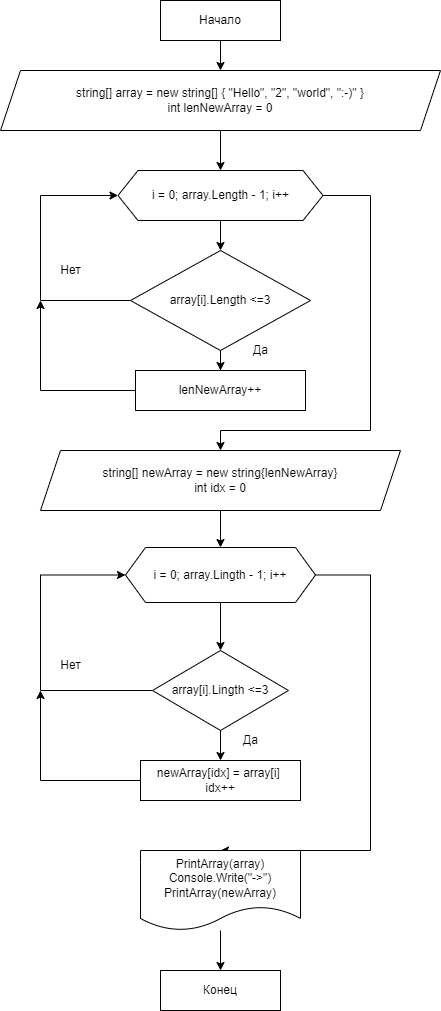

The diagram above was exported from draw.io. Its source (the exported page's mxGraphModel, read from the mxfile embedded in the PNG):
<mxGraphModel dx="1422" dy="857" grid="1" gridSize="10" guides="1" tooltips="1" connect="1" arrows="1" fold="1" page="1" pageScale="1" pageWidth="827" pageHeight="1169" math="0" shadow="0">
  <root>
    <mxCell id="0" />
    <mxCell id="1" parent="0" />
    <mxCell id="PZ-ZzikzUK7MI6vSbqel-6" value="" style="edgeStyle=orthogonalEdgeStyle;rounded=0;orthogonalLoop=1;jettySize=auto;html=1;" edge="1" parent="1" source="PZ-ZzikzUK7MI6vSbqel-1" target="PZ-ZzikzUK7MI6vSbqel-2">
      <mxGeometry relative="1" as="geometry" />
    </mxCell>
    <mxCell id="PZ-ZzikzUK7MI6vSbqel-1" value="Начало" style="rounded=0;whiteSpace=wrap;html=1;" vertex="1" parent="1">
      <mxGeometry x="320" y="10" width="120" height="40" as="geometry" />
    </mxCell>
    <mxCell id="PZ-ZzikzUK7MI6vSbqel-8" value="" style="edgeStyle=orthogonalEdgeStyle;rounded=0;orthogonalLoop=1;jettySize=auto;html=1;" edge="1" parent="1" source="PZ-ZzikzUK7MI6vSbqel-2" target="PZ-ZzikzUK7MI6vSbqel-3">
      <mxGeometry relative="1" as="geometry" />
    </mxCell>
    <mxCell id="PZ-ZzikzUK7MI6vSbqel-2" value="string[] array = new string[] { &quot;Hello&quot;, &quot;2&quot;, &quot;world&quot;, &quot;:-)&quot; }&lt;br&gt;int lenNewArray = 0" style="shape=parallelogram;perimeter=parallelogramPerimeter;whiteSpace=wrap;html=1;fixedSize=1;" vertex="1" parent="1">
      <mxGeometry x="160" y="80" width="440" height="60" as="geometry" />
    </mxCell>
    <mxCell id="PZ-ZzikzUK7MI6vSbqel-9" value="" style="edgeStyle=orthogonalEdgeStyle;rounded=0;orthogonalLoop=1;jettySize=auto;html=1;" edge="1" parent="1" source="PZ-ZzikzUK7MI6vSbqel-3" target="PZ-ZzikzUK7MI6vSbqel-4">
      <mxGeometry relative="1" as="geometry" />
    </mxCell>
    <mxCell id="PZ-ZzikzUK7MI6vSbqel-17" style="edgeStyle=orthogonalEdgeStyle;rounded=0;orthogonalLoop=1;jettySize=auto;html=1;entryX=0.5;entryY=0;entryDx=0;entryDy=0;" edge="1" parent="1" source="PZ-ZzikzUK7MI6vSbqel-3" target="PZ-ZzikzUK7MI6vSbqel-16">
      <mxGeometry relative="1" as="geometry">
        <Array as="points">
          <mxPoint x="530" y="205" />
          <mxPoint x="530" y="440" />
          <mxPoint x="380" y="440" />
        </Array>
      </mxGeometry>
    </mxCell>
    <mxCell id="PZ-ZzikzUK7MI6vSbqel-3" value="i = 0; array.Length - 1; i++" style="shape=hexagon;perimeter=hexagonPerimeter2;whiteSpace=wrap;html=1;fixedSize=1;" vertex="1" parent="1">
      <mxGeometry x="277.5" y="180" width="205" height="50" as="geometry" />
    </mxCell>
    <mxCell id="PZ-ZzikzUK7MI6vSbqel-10" value="" style="edgeStyle=orthogonalEdgeStyle;rounded=0;orthogonalLoop=1;jettySize=auto;html=1;" edge="1" parent="1" source="PZ-ZzikzUK7MI6vSbqel-4" target="PZ-ZzikzUK7MI6vSbqel-5">
      <mxGeometry relative="1" as="geometry" />
    </mxCell>
    <mxCell id="PZ-ZzikzUK7MI6vSbqel-12" style="edgeStyle=orthogonalEdgeStyle;rounded=0;orthogonalLoop=1;jettySize=auto;html=1;entryX=0;entryY=0.5;entryDx=0;entryDy=0;" edge="1" parent="1" source="PZ-ZzikzUK7MI6vSbqel-4" target="PZ-ZzikzUK7MI6vSbqel-3">
      <mxGeometry relative="1" as="geometry">
        <mxPoint x="160" y="210" as="targetPoint" />
        <Array as="points">
          <mxPoint x="200" y="310" />
          <mxPoint x="200" y="205" />
        </Array>
      </mxGeometry>
    </mxCell>
    <mxCell id="PZ-ZzikzUK7MI6vSbqel-4" value="array[i].Length &amp;lt;=3" style="rhombus;whiteSpace=wrap;html=1;" vertex="1" parent="1">
      <mxGeometry x="290" y="260" width="180" height="100" as="geometry" />
    </mxCell>
    <mxCell id="PZ-ZzikzUK7MI6vSbqel-13" style="edgeStyle=orthogonalEdgeStyle;rounded=0;orthogonalLoop=1;jettySize=auto;html=1;" edge="1" parent="1" source="PZ-ZzikzUK7MI6vSbqel-5">
      <mxGeometry relative="1" as="geometry">
        <mxPoint x="200" y="310" as="targetPoint" />
      </mxGeometry>
    </mxCell>
    <mxCell id="PZ-ZzikzUK7MI6vSbqel-5" value="lenNewArray++" style="rounded=0;whiteSpace=wrap;html=1;" vertex="1" parent="1">
      <mxGeometry x="295" y="380" width="170" height="40" as="geometry" />
    </mxCell>
    <mxCell id="PZ-ZzikzUK7MI6vSbqel-14" value="Нет" style="text;html=1;align=center;verticalAlign=middle;resizable=0;points=[];autosize=1;strokeColor=none;fillColor=none;" vertex="1" parent="1">
      <mxGeometry x="210" y="265" width="40" height="30" as="geometry" />
    </mxCell>
    <mxCell id="PZ-ZzikzUK7MI6vSbqel-15" value="Да" style="text;html=1;align=center;verticalAlign=middle;resizable=0;points=[];autosize=1;strokeColor=none;fillColor=none;" vertex="1" parent="1">
      <mxGeometry x="400" y="345" width="40" height="30" as="geometry" />
    </mxCell>
    <mxCell id="PZ-ZzikzUK7MI6vSbqel-19" value="" style="edgeStyle=orthogonalEdgeStyle;rounded=0;orthogonalLoop=1;jettySize=auto;html=1;" edge="1" parent="1" source="PZ-ZzikzUK7MI6vSbqel-16" target="PZ-ZzikzUK7MI6vSbqel-18">
      <mxGeometry relative="1" as="geometry" />
    </mxCell>
    <mxCell id="PZ-ZzikzUK7MI6vSbqel-16" value="string[] newArray = new string{lenNewArray}&lt;br&gt;int idx = 0" style="shape=parallelogram;perimeter=parallelogramPerimeter;whiteSpace=wrap;html=1;fixedSize=1;" vertex="1" parent="1">
      <mxGeometry x="200" y="460" width="360" height="60" as="geometry" />
    </mxCell>
    <mxCell id="PZ-ZzikzUK7MI6vSbqel-23" value="" style="edgeStyle=orthogonalEdgeStyle;rounded=0;orthogonalLoop=1;jettySize=auto;html=1;" edge="1" parent="1" source="PZ-ZzikzUK7MI6vSbqel-18" target="PZ-ZzikzUK7MI6vSbqel-20">
      <mxGeometry relative="1" as="geometry" />
    </mxCell>
    <mxCell id="PZ-ZzikzUK7MI6vSbqel-28" style="edgeStyle=orthogonalEdgeStyle;rounded=0;orthogonalLoop=1;jettySize=auto;html=1;entryX=0.5;entryY=0;entryDx=0;entryDy=0;" edge="1" parent="1" source="PZ-ZzikzUK7MI6vSbqel-18" target="PZ-ZzikzUK7MI6vSbqel-22">
      <mxGeometry relative="1" as="geometry">
        <Array as="points">
          <mxPoint x="530" y="584.5" />
          <mxPoint x="530" y="860" />
        </Array>
      </mxGeometry>
    </mxCell>
    <mxCell id="PZ-ZzikzUK7MI6vSbqel-18" value="i = 0; array.Lingth - 1; i++" style="shape=hexagon;perimeter=hexagonPerimeter2;whiteSpace=wrap;html=1;fixedSize=1;" vertex="1" parent="1">
      <mxGeometry x="285" y="557" width="190" height="55" as="geometry" />
    </mxCell>
    <mxCell id="PZ-ZzikzUK7MI6vSbqel-24" value="" style="edgeStyle=orthogonalEdgeStyle;rounded=0;orthogonalLoop=1;jettySize=auto;html=1;" edge="1" parent="1" source="PZ-ZzikzUK7MI6vSbqel-20" target="PZ-ZzikzUK7MI6vSbqel-21">
      <mxGeometry relative="1" as="geometry" />
    </mxCell>
    <mxCell id="PZ-ZzikzUK7MI6vSbqel-26" style="edgeStyle=orthogonalEdgeStyle;rounded=0;orthogonalLoop=1;jettySize=auto;html=1;entryX=0;entryY=0.5;entryDx=0;entryDy=0;" edge="1" parent="1" source="PZ-ZzikzUK7MI6vSbqel-20" target="PZ-ZzikzUK7MI6vSbqel-18">
      <mxGeometry relative="1" as="geometry">
        <Array as="points">
          <mxPoint x="200" y="700" />
          <mxPoint x="200" y="585" />
        </Array>
      </mxGeometry>
    </mxCell>
    <mxCell id="PZ-ZzikzUK7MI6vSbqel-20" value="array[i].Lingth &amp;lt;=3" style="rhombus;whiteSpace=wrap;html=1;" vertex="1" parent="1">
      <mxGeometry x="312" y="660" width="136" height="80" as="geometry" />
    </mxCell>
    <mxCell id="PZ-ZzikzUK7MI6vSbqel-27" style="edgeStyle=orthogonalEdgeStyle;rounded=0;orthogonalLoop=1;jettySize=auto;html=1;" edge="1" parent="1" source="PZ-ZzikzUK7MI6vSbqel-21">
      <mxGeometry relative="1" as="geometry">
        <mxPoint x="200" y="700" as="targetPoint" />
      </mxGeometry>
    </mxCell>
    <mxCell id="PZ-ZzikzUK7MI6vSbqel-21" value="newArray[idx] = array[i]&amp;nbsp;&lt;br&gt;idx++" style="rounded=0;whiteSpace=wrap;html=1;" vertex="1" parent="1">
      <mxGeometry x="300" y="770" width="160" height="40" as="geometry" />
    </mxCell>
    <mxCell id="PZ-ZzikzUK7MI6vSbqel-31" value="" style="edgeStyle=orthogonalEdgeStyle;rounded=0;orthogonalLoop=1;jettySize=auto;html=1;" edge="1" parent="1" source="PZ-ZzikzUK7MI6vSbqel-22" target="PZ-ZzikzUK7MI6vSbqel-30">
      <mxGeometry relative="1" as="geometry" />
    </mxCell>
    <mxCell id="PZ-ZzikzUK7MI6vSbqel-22" value="PrintArray(array)&lt;br&gt;Console.Write(&quot;-&amp;gt;&quot;)&lt;br&gt;PrintArray(newArray)" style="shape=document;whiteSpace=wrap;html=1;boundedLbl=1;" vertex="1" parent="1">
      <mxGeometry x="300" y="860" width="160" height="80" as="geometry" />
    </mxCell>
    <mxCell id="PZ-ZzikzUK7MI6vSbqel-25" value="Да" style="text;html=1;align=center;verticalAlign=middle;resizable=0;points=[];autosize=1;strokeColor=none;fillColor=none;" vertex="1" parent="1">
      <mxGeometry x="390" y="735" width="40" height="30" as="geometry" />
    </mxCell>
    <mxCell id="PZ-ZzikzUK7MI6vSbqel-29" value="Нет" style="text;html=1;align=center;verticalAlign=middle;resizable=0;points=[];autosize=1;strokeColor=none;fillColor=none;" vertex="1" parent="1">
      <mxGeometry x="210" y="660" width="40" height="30" as="geometry" />
    </mxCell>
    <mxCell id="PZ-ZzikzUK7MI6vSbqel-30" value="Конец" style="whiteSpace=wrap;html=1;" vertex="1" parent="1">
      <mxGeometry x="320" y="980" width="120" height="40" as="geometry" />
    </mxCell>
  </root>
</mxGraphModel>